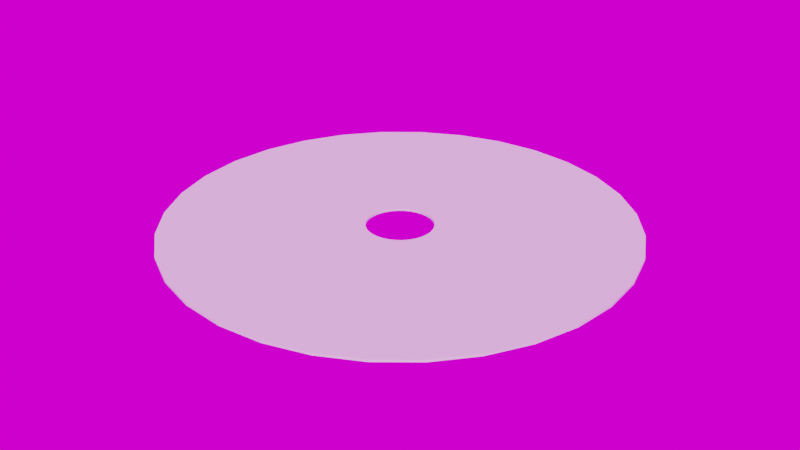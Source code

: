# Source: WaterfallRipples.blend  (saved by Blender 4.1.23; exported with 4.5.12 LTS)
import bpy
from mathutils import Matrix  # noqa: F401  (used for matrix-valued properties, if any)

bpy.ops.wm.read_factory_settings(use_empty=True)
scene = bpy.context.scene
scene.name = 'Scene'

# ---- collections
col_collection = bpy.data.collections.new('Collection'); scene.collection.children.link(col_collection)
col_collection_2 = bpy.data.collections.new('Collection 2'); scene.collection.children.link(col_collection_2)

# ---- images (referenced by path relative to the original .blend; pixels are not part of the script)
import os
ASSET_DIR = os.environ.get("B2B_ASSET_DIR", "")  # directory of the original .blend (textures are referenced by path, not embedded)
HERE = os.path.dirname(os.path.abspath(__file__))  # packed textures are extracted next to this script under _unpacked/

def load_image(name, relpath, width, height, colorspace="sRGB"):
    """Load a texture the original file referenced (path relative to the .blend, or extracted next to this script)."""
    p = next((c for c in (os.path.join(HERE, relpath), os.path.join(ASSET_DIR, relpath)) if relpath and os.path.exists(c)), "")
    if p:
        img = bpy.data.images.load(p, check_existing=True)
        img.name = name
    else:  # same state as the original file: an image datablock whose file is absent (Cycles renders it pink)
        img = bpy.data.images.new(name, width, height)
        img.source = "FILE"
        img.filepath = "//" + (relpath or name)
    img.colorspace_settings.name = colorspace
    return img
img_studio_small_08_4k_hdr = load_image('studio_small_08_4k.hdr', 'studio_small_08_4k.hdr', 1024, 1024, 'Linear Rec.709')

# ---- world
world_world = bpy.data.worlds.new('World'); scene.world = world_world
world_world.use_nodes = True; world_world.node_tree.nodes.clear()
_N = world_world.node_tree.nodes; _L = world_world.node_tree.links
n0 = _N.new('ShaderNodeOutputWorld'); n0.name = 'World Output'; n0.location = (300, 300)
n1 = _N.new('ShaderNodeBackground'); n1.name = 'Background'; n1.location = (10, 300)
n2 = _N.new('ShaderNodeTexEnvironment'); n2.name = 'Environment Texture'; n2.location = (-270, 260)
n2.image = img_studio_small_08_4k_hdr
n3 = _N.new('ShaderNodeMapping'); n3.name = 'Mapping'; n3.location = (-450, 260)
n4 = _N.new('ShaderNodeTexCoord'); n4.name = 'Texture Coordinate'; n4.location = (-630, 260)
_L.new(n1.outputs[0], n0.inputs[0])
_L.new(n2.outputs[0], n1.inputs[0])
_L.new(n3.outputs[0], n2.inputs[0])
_L.new(n4.outputs[0], n3.inputs[0])
n0.is_active_output = True
world_world.color = (0.05088, 0.05088, 0.05088)
world_world.use_sun_shadow = False
world_world.sun_shadow_jitter_overblur = 0.0

# ---- meshes
me_circle_001 = bpy.data.meshes.new('Circle.001')
me_circle_001.from_pydata([(0.0, 1.0, 0.0), (-0.1951, 0.9808, 0.0), (-0.3827, 0.9239, 0.0), (-0.5556, 0.8315, 0.0), (-0.7071, 0.7071, 0.0), (-0.8315, 0.5556, 0.0), (-0.9239, 0.3827, 0.0), (-0.9808, 0.1951, 0.0), (-1.0, 0.0, 0.0), (-0.9808, -0.1951, 0.0), (-0.9239, -0.3827, 0.0), (-0.8315, -0.5556, 0.0), (-0.7071, -0.7071, 0.0), (-0.5556, -0.8315, 0.0), (-0.3827, -0.9239, 0.0), (-0.1951, -0.9808, 0.0), (0.0, -1.0, 0.0), (0.1951, -0.9808, 0.0), (0.3827, -0.9239, 0.0), (0.5556, -0.8315, 0.0), (0.7071, -0.7071, 0.0), (0.8315, -0.5556, 0.0), (0.9239, -0.3827, 0.0), (0.9808, -0.1951, 0.0), (1.0, 0.0, 0.0), (0.9808, 0.1951, 0.0), (0.9239, 0.3827, 0.0), (0.8315, 0.5556, 0.0), (0.7071, 0.7071, 0.0), (0.5556, 0.8315, 0.0), (0.3827, 0.9239, 0.0), (0.1951, 0.9808, 0.0), (0.0, 0.143, -2.235e-08), (-0.0279, 0.1403, -2.235e-08), (-0.05473, 0.1321, -2.235e-08), (-0.07945, 0.1189, -2.235e-08), (-0.1011, 0.1011, -2.235e-08), (-0.1189, 0.07945, -2.235e-08), (-0.1321, 0.05473, -2.235e-08), (-0.1403, 0.0279, -2.235e-08), (-0.143, 0.0, -2.235e-08), (-0.1403, -0.0279, -2.235e-08), (-0.1321, -0.05473, -2.235e-08), (-0.1189, -0.07945, -2.235e-08), (-0.1011, -0.1011, -2.235e-08), (-0.07945, -0.1189, -2.235e-08), (-0.05473, -0.1321, -2.235e-08), (-0.0279, -0.1403, -2.235e-08), (0.0, -0.143, -2.235e-08), (0.0279, -0.1403, -2.235e-08), (0.05473, -0.1321, -2.235e-08), (0.07945, -0.1189, -2.235e-08), (0.1011, -0.1011, -2.235e-08), (0.1189, -0.07945, -2.235e-08), (0.1321, -0.05473, -2.235e-08), (0.1403, -0.0279, -2.235e-08), (0.143, 0.0, -2.235e-08), (0.1403, 0.0279, -2.235e-08), (0.1321, 0.05473, -2.235e-08), (0.1189, 0.07945, -2.235e-08), (0.1011, 0.1011, -2.235e-08), (0.07945, 0.1189, -2.235e-08), (0.05473, 0.1321, -2.235e-08), (0.0279, 0.1403, -2.235e-08), (0.7724, 0.3199, -4.278e-09), (0.6951, 0.4645, -4.278e-09), (-0.4645, -0.6951, -4.278e-09), (-0.3199, -0.7724, -4.278e-09), (0.0, 0.836, -4.278e-09), (-0.1631, 0.8199, -4.278e-09), (0.5911, 0.5911, -4.278e-09), (-0.1631, -0.8199, -4.278e-09), (-0.3199, 0.7724, -4.278e-09), (0.4645, 0.6951, -4.278e-09), (0.0, -0.836, -4.278e-09), (-0.4645, 0.6951, -4.278e-09), (0.3199, 0.7724, -4.278e-09), (0.1631, -0.8199, -4.278e-09), (-0.5911, 0.5911, -4.278e-09), (0.1631, 0.8199, -4.278e-09), (0.3199, -0.7724, -4.278e-09), (-0.6951, 0.4645, -4.278e-09), (0.4645, -0.6951, -4.278e-09), (-0.7724, 0.3199, -4.278e-09), (0.5911, -0.5911, -4.278e-09), (-0.8199, 0.1631, -4.278e-09), (0.6951, -0.4645, -4.278e-09), (-0.836, 0.0, -4.278e-09), (0.7724, -0.3199, -4.278e-09), (-0.8199, -0.1631, -4.278e-09), (0.8199, -0.1631, -4.278e-09), (-0.7724, -0.3199, -4.278e-09), (0.836, 0.0, -4.278e-09), (-0.6951, -0.4645, -4.278e-09), (0.8199, 0.1631, -4.278e-09), (-0.5911, -0.5911, -4.278e-09), (0.2269, 0.09398, -1.968e-08), (-0.1364, -0.2042, -1.968e-08), (0.0, 0.2456, -1.968e-08), (0.2042, 0.1364, -1.968e-08), (-0.09398, -0.2269, -1.968e-08), (-0.04791, 0.2409, -1.968e-08), (0.1736, 0.1736, -1.968e-08), (-0.04791, -0.2409, -1.968e-08), (-0.09398, 0.2269, -1.968e-08), (0.1364, 0.2042, -1.968e-08), (0.0, -0.2456, -1.968e-08), (-0.1364, 0.2042, -1.968e-08), (0.09398, 0.2269, -1.968e-08), (0.04791, -0.2409, -1.968e-08), (-0.1736, 0.1736, -1.968e-08), (0.04791, 0.2409, -1.968e-08), (0.09398, -0.2269, -1.968e-08), (-0.2042, 0.1364, -1.968e-08), (0.1364, -0.2042, -1.968e-08), (-0.2269, 0.09398, -1.968e-08), (0.1736, -0.1736, -1.968e-08), (-0.2409, 0.04791, -1.968e-08), (0.2042, -0.1364, -1.968e-08), (-0.2456, 0.0, -1.968e-08), (0.2269, -0.09398, -1.968e-08), (-0.2409, -0.04791, -1.968e-08), (0.2409, -0.04791, -1.968e-08), (-0.2269, -0.09398, -1.968e-08), (0.2456, 0.0, -1.968e-08), (-0.2042, -0.1364, -1.968e-08), (0.2409, 0.04791, -1.968e-08), (-0.1736, -0.1736, -1.968e-08), (0.4496, 0.3004, -1.198e-08), (-0.2069, -0.4996, -1.198e-08), (-0.1055, 0.5304, -1.198e-08), (0.3824, 0.3824, -1.198e-08), (-0.1055, -0.5304, -1.198e-08), (-0.2069, 0.4996, -1.198e-08), (0.3004, 0.4496, -1.198e-08), (0.0, -0.5408, -1.198e-08), (-0.3004, 0.4496, -1.198e-08), (0.2069, 0.4996, -1.198e-08), (0.1055, -0.5304, -1.198e-08), (-0.3824, 0.3824, -1.198e-08), (0.1055, 0.5304, -1.198e-08), (0.2069, -0.4996, -1.198e-08), (-0.4496, 0.3004, -1.198e-08), (0.3004, -0.4496, -1.198e-08), (-0.4996, 0.2069, -1.198e-08), (0.3824, -0.3824, -1.198e-08), (-0.5304, 0.1055, -1.198e-08), (0.4496, -0.3004, -1.198e-08), (-0.5408, 0.0, -1.198e-08), (0.4996, -0.2069, -1.198e-08), (-0.5304, -0.1055, -1.198e-08), (0.5304, -0.1055, -1.198e-08), (-0.4996, -0.2069, -1.198e-08), (0.5408, 0.0, -1.198e-08), (-0.4496, -0.3004, -1.198e-08), (0.5304, 0.1055, -1.198e-08), (-0.3824, -0.3824, -1.198e-08), (0.4996, 0.2069, -1.198e-08), (-0.3004, -0.4496, -1.198e-08), (0.0, 0.5408, -1.198e-08), (0.5724, 0.3824, -8.127e-09), (-0.2634, -0.636, -8.127e-09), (-0.1343, 0.6752, -8.127e-09), (0.4868, 0.4868, -8.127e-09), (-0.1343, -0.6752, -8.127e-09), (-0.2634, 0.636, -8.127e-09), (0.3824, 0.5724, -8.127e-09), (0.0, -0.6884, -8.127e-09), (-0.3824, 0.5724, -8.127e-09), (0.2634, 0.636, -8.127e-09), (0.1343, -0.6752, -8.127e-09), (-0.4868, 0.4868, -8.127e-09), (0.1343, 0.6752, -8.127e-09), (0.2634, -0.636, -8.127e-09), (-0.5724, 0.3824, -8.127e-09), (0.3824, -0.5724, -8.127e-09), (-0.636, 0.2634, -8.127e-09), (0.4868, -0.4868, -8.127e-09), (-0.6752, 0.1343, -8.127e-09), (0.5724, -0.3824, -8.127e-09), (-0.6884, 0.0, -8.127e-09), (0.636, -0.2634, -8.127e-09), (-0.6752, -0.1343, -8.127e-09), (0.6752, -0.1343, -8.127e-09), (-0.636, -0.2634, -8.127e-09), (0.6884, 0.0, -8.127e-09), (-0.5724, -0.3824, -8.127e-09), (0.6752, 0.1343, -8.127e-09), (-0.4868, -0.4868, -8.127e-09), (0.636, 0.2634, -8.127e-09), (-0.3824, -0.5724, -8.127e-09), (0.0, 0.6884, -8.127e-09), (0.1538, 0.06369, -2.174e-08), (-0.09246, -0.1384, -2.174e-08), (0.0, 0.1664, -2.174e-08), (0.1384, 0.09246, -2.174e-08), (-0.06369, -0.1538, -2.174e-08), (-0.03247, 0.1632, -2.174e-08), (0.1177, 0.1177, -2.174e-08), (-0.03247, -0.1632, -2.174e-08), (-0.06369, 0.1538, -2.174e-08), (0.09246, 0.1384, -2.174e-08), (0.0, -0.1664, -2.174e-08), (-0.09246, 0.1384, -2.174e-08), (0.06369, 0.1538, -2.174e-08), (0.03247, -0.1632, -2.174e-08), (-0.1177, 0.1177, -2.174e-08), (0.03247, 0.1632, -2.174e-08), (0.06369, -0.1538, -2.174e-08), (-0.1384, 0.09246, -2.174e-08), (0.09246, -0.1384, -2.174e-08), (-0.1538, 0.06369, -2.174e-08), (0.1177, -0.1177, -2.174e-08), (-0.1632, 0.03247, -2.174e-08), (0.1384, -0.09246, -2.174e-08), (-0.1664, 0.0, -2.174e-08), (0.1538, -0.06369, -2.174e-08), (-0.1632, -0.03247, -2.174e-08), (0.1632, -0.03247, -2.174e-08), (-0.1538, -0.06369, -2.174e-08), (0.1664, 0.0, -2.174e-08), (-0.1384, -0.09246, -2.174e-08), (0.1632, 0.03247, -2.174e-08), (-0.1177, -0.1177, -2.174e-08)], [], [(195, 192, 58, 59), (196, 193, 45, 46), (197, 194, 32, 33), (198, 195, 59, 60), (199, 196, 46, 47), (200, 197, 33, 34), (201, 198, 60, 61), (202, 199, 47, 48), (203, 200, 34, 35), (204, 201, 61, 62), (205, 202, 48, 49), (206, 203, 35, 36), (207, 204, 62, 63), (208, 205, 49, 50), (209, 206, 36, 37), (194, 207, 63, 32), (210, 208, 50, 51), (211, 209, 37, 38), (212, 210, 51, 52), (213, 211, 38, 39), (214, 212, 52, 53), (215, 213, 39, 40), (216, 214, 53, 54), (217, 215, 40, 41), (218, 216, 54, 55), (219, 217, 41, 42), (220, 218, 55, 56), (221, 219, 42, 43), (222, 220, 56, 57), (223, 221, 43, 44), (192, 222, 57, 58), (193, 223, 44, 45), (13, 12, 95, 66), (26, 25, 94, 64), (12, 11, 93, 95), (25, 24, 92, 94), (11, 10, 91, 93), (24, 23, 90, 92), (10, 9, 89, 91), (23, 22, 88, 90), (9, 8, 87, 89), (22, 21, 86, 88), (8, 7, 85, 87), (21, 20, 84, 86), (7, 6, 83, 85), (20, 19, 82, 84), (6, 5, 81, 83), (19, 18, 80, 82), (0, 31, 79, 68), (5, 4, 78, 81), (18, 17, 77, 80), (31, 30, 76, 79), (4, 3, 75, 78), (17, 16, 74, 77), (30, 29, 73, 76), (3, 2, 72, 75), (16, 15, 71, 74), (29, 28, 70, 73), (2, 1, 69, 72), (15, 14, 67, 71), (28, 27, 65, 70), (1, 0, 68, 69), (14, 13, 66, 67), (27, 26, 64, 65), (158, 156, 127, 97), (157, 155, 126, 96), (156, 154, 125, 127), (155, 153, 124, 126), (154, 152, 123, 125), (153, 151, 122, 124), (152, 150, 121, 123), (151, 149, 120, 122), (150, 148, 119, 121), (149, 147, 118, 120), (148, 146, 117, 119), (147, 145, 116, 118), (146, 144, 115, 117), (145, 143, 114, 116), (144, 142, 113, 115), (143, 141, 112, 114), (159, 140, 111, 98), (142, 139, 110, 113), (141, 138, 109, 112), (140, 137, 108, 111), (139, 136, 107, 110), (138, 135, 106, 109), (137, 134, 105, 108), (136, 133, 104, 107), (135, 132, 103, 106), (134, 131, 102, 105), (133, 130, 101, 104), (132, 129, 100, 103), (131, 128, 99, 102), (130, 159, 98, 101), (129, 158, 97, 100), (128, 157, 96, 99), (160, 189, 157, 128), (161, 190, 158, 129), (162, 191, 159, 130), (163, 160, 128, 131), (164, 161, 129, 132), (165, 162, 130, 133), (166, 163, 131, 134), (167, 164, 132, 135), (168, 165, 133, 136), (169, 166, 134, 137), (170, 167, 135, 138), (171, 168, 136, 139), (172, 169, 137, 140), (173, 170, 138, 141), (174, 171, 139, 142), (191, 172, 140, 159), (175, 173, 141, 143), (176, 174, 142, 144), (177, 175, 143, 145), (178, 176, 144, 146), (179, 177, 145, 147), (180, 178, 146, 148), (181, 179, 147, 149), (182, 180, 148, 150), (183, 181, 149, 151), (184, 182, 150, 152), (185, 183, 151, 153), (186, 184, 152, 154), (187, 185, 153, 155), (188, 186, 154, 156), (189, 187, 155, 157), (190, 188, 156, 158), (66, 95, 188, 190), (64, 94, 187, 189), (95, 93, 186, 188), (94, 92, 185, 187), (93, 91, 184, 186), (92, 90, 183, 185), (91, 89, 182, 184), (90, 88, 181, 183), (89, 87, 180, 182), (88, 86, 179, 181), (87, 85, 178, 180), (86, 84, 177, 179), (85, 83, 176, 178), (84, 82, 175, 177), (83, 81, 174, 176), (82, 80, 173, 175), (68, 79, 172, 191), (81, 78, 171, 174), (80, 77, 170, 173), (79, 76, 169, 172), (78, 75, 168, 171), (77, 74, 167, 170), (76, 73, 166, 169), (75, 72, 165, 168), (74, 71, 164, 167), (73, 70, 163, 166), (72, 69, 162, 165), (71, 67, 161, 164), (70, 65, 160, 163), (69, 68, 191, 162), (67, 66, 190, 161), (65, 64, 189, 160), (97, 127, 223, 193), (96, 126, 222, 192), (127, 125, 221, 223), (126, 124, 220, 222), (125, 123, 219, 221), (124, 122, 218, 220), (123, 121, 217, 219), (122, 120, 216, 218), (121, 119, 215, 217), (120, 118, 214, 216), (119, 117, 213, 215), (118, 116, 212, 214), (117, 115, 211, 213), (116, 114, 210, 212), (115, 113, 209, 211), (114, 112, 208, 210), (98, 111, 207, 194), (113, 110, 206, 209), (112, 109, 205, 208), (111, 108, 204, 207), (110, 107, 203, 206), (109, 106, 202, 205), (108, 105, 201, 204), (107, 104, 200, 203), (106, 103, 199, 202), (105, 102, 198, 201), (104, 101, 197, 200), (103, 100, 196, 199), (102, 99, 195, 198), (101, 98, 194, 197), (100, 97, 193, 196), (99, 96, 192, 195)])
_uv = me_circle_001.uv_layers.new(name='UVMap')
_uv.uv.foreach_set('vector', [0.6887, 0.9722, 0.6574, 0.9722, 0.6574, 0.9995, 0.6887, 0.9995, 0.2817, 0.9722, 0.2504, 0.9722, 0.2504, 0.9995, 0.2817, 0.9995, 0.8765, 0.9722, 0.8452, 0.9722, 0.8452, 0.9995, 0.8765, 0.9995, 0.72, 0.9722, 0.6887, 0.9722, 0.6887, 0.9995, 0.72, 0.9995, 0.313, 0.9722, 0.2817, 0.9722, 0.2817, 0.9995, 0.313, 0.9995, 0.9078, 0.9722, 0.8765, 0.9722, 0.8765, 0.9995, 0.9078, 0.9995, 0.7513, 0.9722, 0.72, 0.9722, 0.72, 0.9995, 0.7513, 0.9995, 0.3443, 0.9722, 0.313, 0.9722, 0.313, 0.9995, 0.3443, 0.9995, 0.9392, 0.9722, 0.9078, 0.9722, 0.9078, 0.9995, 0.9392, 0.9995, 0.7826, 0.9722, 0.7513, 0.9722, 0.7513, 0.9995, 0.7826, 0.9995, 0.3756, 0.9722, 0.3443, 0.9722, 0.3443, 0.9995, 0.3756, 0.9995, 0.9705, 0.9722, 0.9392, 0.9722, 0.9392, 0.9995, 0.9705, 0.9995, 0.8139, 0.9722, 0.7826, 0.9722, 0.7826, 0.9995, 0.8139, 0.9995, 0.4069, 0.9722, 0.3756, 0.9722, 0.3756, 0.9995, 0.4069, 0.9995, 1.002, 0.9722, 0.9705, 0.9722, 0.9705, 0.9995, 1.002, 0.9995, 0.8452, 0.9722, 0.8139, 0.9722, 0.8139, 0.9995, 0.8452, 0.9995, 0.4382, 0.9722, 0.4069, 0.9722, 0.4069, 0.9995, 0.4382, 0.9995, 0.03121, 0.9722, -9.423e-05, 0.9722, -9.423e-05, 0.9995, 0.03121, 0.9995, 0.4695, 0.9722, 0.4382, 0.9722, 0.4382, 0.9995, 0.4695, 0.9995, 0.06252, 0.9722, 0.03121, 0.9722, 0.03121, 0.9995, 0.06252, 0.9995, 0.5008, 0.9722, 0.4695, 0.9722, 0.4695, 0.9995, 0.5008, 0.9995, 0.09383, 0.9722, 0.06252, 0.9722, 0.06252, 0.9995, 0.09383, 0.9995, 0.5321, 0.9722, 0.5008, 0.9722, 0.5008, 0.9995, 0.5321, 0.9995, 0.1251, 0.9722, 0.09383, 0.9722, 0.09383, 0.9995, 0.1251, 0.9995, 0.5635, 0.9722, 0.5321, 0.9722, 0.5321, 0.9995, 0.5635, 0.9995, 0.1564, 0.9722, 0.1251, 0.9722, 0.1251, 0.9995, 0.1564, 0.9995, 0.5948, 0.9722, 0.5635, 0.9722, 0.5635, 0.9995, 0.5948, 0.9995, 0.1878, 0.9722, 0.1564, 0.9722, 0.1564, 0.9995, 0.1878, 0.9995, 0.6261, 0.9722, 0.5948, 0.9722, 0.5948, 0.9995, 0.6261, 0.9995, 0.2191, 0.9722, 0.1878, 0.9722, 0.1878, 0.9995, 0.2191, 0.9995, 0.6574, 0.9722, 0.6261, 0.9722, 0.6261, 0.9995, 0.6574, 0.9995, 0.2504, 0.9722, 0.2191, 0.9722, 0.2191, 0.9995, 0.2504, 0.9995, 0.2504, 0.001084, 0.2191, 0.001084, 0.2191, 0.1922, 0.2504, 0.1922, 0.6574, 0.001084, 0.6261, 0.001084, 0.6261, 0.1922, 0.6574, 0.1922, 0.2191, 0.001084, 0.1878, 0.001084, 0.1878, 0.1922, 0.2191, 0.1922, 0.6261, 0.001084, 0.5948, 0.001084, 0.5948, 0.1922, 0.6261, 0.1922, 0.1878, 0.001084, 0.1564, 0.001084, 0.1564, 0.1922, 0.1878, 0.1922, 0.5948, 0.001084, 0.5635, 0.001084, 0.5635, 0.1922, 0.5948, 0.1922, 0.1564, 0.001084, 0.1251, 0.001084, 0.1251, 0.1922, 0.1564, 0.1922, 0.5635, 0.001084, 0.5321, 0.001084, 0.5321, 0.1922, 0.5635, 0.1922, 0.1251, 0.001084, 0.09383, 0.001084, 0.09383, 0.1922, 0.1251, 0.1922, 0.5321, 0.001084, 0.5008, 0.001084, 0.5008, 0.1922, 0.5321, 0.1922, 0.09383, 0.001084, 0.06252, 0.001084, 0.06252, 0.1922, 0.09383, 0.1922, 0.5008, 0.001084, 0.4695, 0.001084, 0.4695, 0.1922, 0.5008, 0.1922, 0.06252, 0.001084, 0.03121, 0.001084, 0.03121, 0.1922, 0.06252, 0.1922, 0.4695, 0.001084, 0.4382, 0.001084, 0.4382, 0.1922, 0.4695, 0.1922, 0.03121, 0.001084, -9.423e-05, 0.001084, -9.423e-05, 0.1922, 0.03121, 0.1922, 0.4382, 0.001084, 0.4069, 0.001084, 0.4069, 0.1922, 0.4382, 0.1922, 0.8452, 0.001084, 0.8139, 0.001084, 0.8139, 0.1922, 0.8452, 0.1922, 1.002, 0.001084, 0.9705, 0.001084, 0.9705, 0.1922, 1.002, 0.1922, 0.4069, 0.001084, 0.3756, 0.001084, 0.3756, 0.1922, 0.4069, 0.1922, 0.8139, 0.001084, 0.7826, 0.001084, 0.7826, 0.1922, 0.8139, 0.1922, 0.9705, 0.001084, 0.9392, 0.001084, 0.9392, 0.1922, 0.9705, 0.1922, 0.3756, 0.001084, 0.3443, 0.001084, 0.3443, 0.1922, 0.3756, 0.1922, 0.7826, 0.001084, 0.7513, 0.001084, 0.7513, 0.1922, 0.7826, 0.1922, 0.9392, 0.001084, 0.9078, 0.001084, 0.9078, 0.1922, 0.9392, 0.1922, 0.3443, 0.001084, 0.313, 0.001084, 0.313, 0.1922, 0.3443, 0.1922, 0.7513, 0.001084, 0.72, 0.001084, 0.72, 0.1922, 0.7513, 0.1922, 0.9078, 0.001084, 0.8765, 0.001084, 0.8765, 0.1922, 0.9078, 0.1922, 0.313, 0.001084, 0.2817, 0.001084, 0.2817, 0.1922, 0.313, 0.1922, 0.72, 0.001084, 0.6887, 0.001084, 0.6887, 0.1922, 0.72, 0.1922, 0.8765, 0.001084, 0.8452, 0.001084, 0.8452, 0.1922, 0.8765, 0.1922, 0.2817, 0.001084, 0.2504, 0.001084, 0.2504, 0.1922, 0.2817, 0.1922, 0.6887, 0.001084, 0.6574, 0.001084, 0.6574, 0.1922, 0.6887, 0.1922, 0.2504, 0.5361, 0.2191, 0.5361, 0.2191, 0.88, 0.2504, 0.88, 0.6574, 0.5361, 0.6261, 0.5361, 0.6261, 0.88, 0.6574, 0.88, 0.2191, 0.5361, 0.1878, 0.5361, 0.1878, 0.88, 0.2191, 0.88, 0.6261, 0.5361, 0.5948, 0.5361, 0.5948, 0.88, 0.6261, 0.88, 0.1878, 0.5361, 0.1564, 0.5361, 0.1564, 0.88, 0.1878, 0.88, 0.5948, 0.5361, 0.5635, 0.5361, 0.5635, 0.88, 0.5948, 0.88, 0.1564, 0.5361, 0.1251, 0.5361, 0.1251, 0.88, 0.1564, 0.88, 0.5635, 0.5361, 0.5321, 0.5361, 0.5321, 0.88, 0.5635, 0.88, 0.1251, 0.5361, 0.09383, 0.5361, 0.09383, 0.88, 0.1251, 0.88, 0.5321, 0.5361, 0.5008, 0.5361, 0.5008, 0.88, 0.5321, 0.88, 0.09383, 0.5361, 0.06252, 0.5361, 0.06252, 0.88, 0.09383, 0.88, 0.5008, 0.5361, 0.4695, 0.5361, 0.4695, 0.88, 0.5008, 0.88, 0.06252, 0.5361, 0.03121, 0.5361, 0.03121, 0.88, 0.06252, 0.88, 0.4695, 0.5361, 0.4382, 0.5361, 0.4382, 0.88, 0.4695, 0.88, 0.03121, 0.5361, -9.423e-05, 0.5361, -9.423e-05, 0.88, 0.03121, 0.88, 0.4382, 0.5361, 0.4069, 0.5361, 0.4069, 0.88, 0.4382, 0.88, 0.8452, 0.5361, 0.8139, 0.5361, 0.8139, 0.88, 0.8452, 0.88, 1.002, 0.5361, 0.9705, 0.5361, 0.9705, 0.88, 1.002, 0.88, 0.4069, 0.5361, 0.3756, 0.5361, 0.3756, 0.88, 0.4069, 0.88, 0.8139, 0.5361, 0.7826, 0.5361, 0.7826, 0.88, 0.8139, 0.88, 0.9705, 0.5361, 0.9392, 0.5361, 0.9392, 0.88, 0.9705, 0.88, 0.3756, 0.5361, 0.3443, 0.5361, 0.3443, 0.88, 0.3756, 0.88, 0.7826, 0.5361, 0.7513, 0.5361, 0.7513, 0.88, 0.7826, 0.88, 0.9392, 0.5361, 0.9078, 0.5361, 0.9078, 0.88, 0.9392, 0.88, 0.3443, 0.5361, 0.313, 0.5361, 0.313, 0.88, 0.3443, 0.88, 0.7513, 0.5361, 0.72, 0.5361, 0.72, 0.88, 0.7513, 0.88, 0.9078, 0.5361, 0.8765, 0.5361, 0.8765, 0.88, 0.9078, 0.88, 0.313, 0.5361, 0.2817, 0.5361, 0.2817, 0.88, 0.313, 0.88, 0.72, 0.5361, 0.6887, 0.5361, 0.6887, 0.88, 0.72, 0.88, 0.8765, 0.5361, 0.8452, 0.5361, 0.8452, 0.88, 0.8765, 0.88, 0.2817, 0.5361, 0.2504, 0.5361, 0.2504, 0.88, 0.2817, 0.88, 0.6887, 0.5361, 0.6574, 0.5361, 0.6574, 0.88, 0.6887, 0.88, 0.6887, 0.3641, 0.6574, 0.3641, 0.6574, 0.5361, 0.6887, 0.5361, 0.2817, 0.3641, 0.2504, 0.3641, 0.2504, 0.5361, 0.2817, 0.5361, 0.8765, 0.3641, 0.8452, 0.3641, 0.8452, 0.5361, 0.8765, 0.5361, 0.72, 0.3641, 0.6887, 0.3641, 0.6887, 0.5361, 0.72, 0.5361, 0.313, 0.3641, 0.2817, 0.3641, 0.2817, 0.5361, 0.313, 0.5361, 0.9078, 0.3641, 0.8765, 0.3641, 0.8765, 0.5361, 0.9078, 0.5361, 0.7513, 0.3641, 0.72, 0.3641, 0.72, 0.5361, 0.7513, 0.5361, 0.3443, 0.3641, 0.313, 0.3641, 0.313, 0.5361, 0.3443, 0.5361, 0.9392, 0.3641, 0.9078, 0.3641, 0.9078, 0.5361, 0.9392, 0.5361, 0.7826, 0.3641, 0.7513, 0.3641, 0.7513, 0.5361, 0.7826, 0.5361, 0.3756, 0.3641, 0.3443, 0.3641, 0.3443, 0.5361, 0.3756, 0.5361, 0.9705, 0.3641, 0.9392, 0.3641, 0.9392, 0.5361, 0.9705, 0.5361, 0.8139, 0.3641, 0.7826, 0.3641, 0.7826, 0.5361, 0.8139, 0.5361, 0.4069, 0.3641, 0.3756, 0.3641, 0.3756, 0.5361, 0.4069, 0.5361, 1.002, 0.3641, 0.9705, 0.3641, 0.9705, 0.5361, 1.002, 0.5361, 0.8452, 0.3641, 0.8139, 0.3641, 0.8139, 0.5361, 0.8452, 0.5361, 0.4382, 0.3641, 0.4069, 0.3641, 0.4069, 0.5361, 0.4382, 0.5361, 0.03121, 0.3641, -9.423e-05, 0.3641, -9.423e-05, 0.5361, 0.03121, 0.5361, 0.4695, 0.3641, 0.4382, 0.3641, 0.4382, 0.5361, 0.4695, 0.5361, 0.06252, 0.3641, 0.03121, 0.3641, 0.03121, 0.5361, 0.06252, 0.5361, 0.5008, 0.3641, 0.4695, 0.3641, 0.4695, 0.5361, 0.5008, 0.5361, 0.09383, 0.3641, 0.06252, 0.3641, 0.06252, 0.5361, 0.09383, 0.5361, 0.5321, 0.3641, 0.5008, 0.3641, 0.5008, 0.5361, 0.5321, 0.5361, 0.1251, 0.3641, 0.09383, 0.3641, 0.09383, 0.5361, 0.1251, 0.5361, 0.5635, 0.3641, 0.5321, 0.3641, 0.5321, 0.5361, 0.5635, 0.5361, 0.1564, 0.3641, 0.1251, 0.3641, 0.1251, 0.5361, 0.1564, 0.5361, 0.5948, 0.3641, 0.5635, 0.3641, 0.5635, 0.5361, 0.5948, 0.5361, 0.1878, 0.3641, 0.1564, 0.3641, 0.1564, 0.5361, 0.1878, 0.5361, 0.6261, 0.3641, 0.5948, 0.3641, 0.5948, 0.5361, 0.6261, 0.5361, 0.2191, 0.3641, 0.1878, 0.3641, 0.1878, 0.5361, 0.2191, 0.5361, 0.6574, 0.3641, 0.6261, 0.3641, 0.6261, 0.5361, 0.6574, 0.5361, 0.2504, 0.3641, 0.2191, 0.3641, 0.2191, 0.5361, 0.2504, 0.5361, 0.2504, 0.1922, 0.2191, 0.1922, 0.2191, 0.3641, 0.2504, 0.3641, 0.6574, 0.1922, 0.6261, 0.1922, 0.6261, 0.3641, 0.6574, 0.3641, 0.2191, 0.1922, 0.1878, 0.1922, 0.1878, 0.3641, 0.2191, 0.3641, 0.6261, 0.1922, 0.5948, 0.1922, 0.5948, 0.3641, 0.6261, 0.3641, 0.1878, 0.1922, 0.1564, 0.1922, 0.1564, 0.3641, 0.1878, 0.3641, 0.5948, 0.1922, 0.5635, 0.1922, 0.5635, 0.3641, 0.5948, 0.3641, 0.1564, 0.1922, 0.1251, 0.1922, 0.1251, 0.3641, 0.1564, 0.3641, 0.5635, 0.1922, 0.5321, 0.1922, 0.5321, 0.3641, 0.5635, 0.3641, 0.1251, 0.1922, 0.09383, 0.1922, 0.09383, 0.3641, 0.1251, 0.3641, 0.5321, 0.1922, 0.5008, 0.1922, 0.5008, 0.3641, 0.5321, 0.3641, 0.09383, 0.1922, 0.06252, 0.1922, 0.06252, 0.3641, 0.09383, 0.3641, 0.5008, 0.1922, 0.4695, 0.1922, 0.4695, 0.3641, 0.5008, 0.3641, 0.06252, 0.1922, 0.03121, 0.1922, 0.03121, 0.3641, 0.06252, 0.3641, 0.4695, 0.1922, 0.4382, 0.1922, 0.4382, 0.3641, 0.4695, 0.3641, 0.03121, 0.1922, -9.423e-05, 0.1922, -9.423e-05, 0.3641, 0.03121, 0.3641, 0.4382, 0.1922, 0.4069, 0.1922, 0.4069, 0.3641, 0.4382, 0.3641, 0.8452, 0.1922, 0.8139, 0.1922, 0.8139, 0.3641, 0.8452, 0.3641, 1.002, 0.1922, 0.9705, 0.1922, 0.9705, 0.3641, 1.002, 0.3641, 0.4069, 0.1922, 0.3756, 0.1922, 0.3756, 0.3641, 0.4069, 0.3641, 0.8139, 0.1922, 0.7826, 0.1922, 0.7826, 0.3641, 0.8139, 0.3641, 0.9705, 0.1922, 0.9392, 0.1922, 0.9392, 0.3641, 0.9705, 0.3641, 0.3756, 0.1922, 0.3443, 0.1922, 0.3443, 0.3641, 0.3756, 0.3641, 0.7826, 0.1922, 0.7513, 0.1922, 0.7513, 0.3641, 0.7826, 0.3641, 0.9392, 0.1922, 0.9078, 0.1922, 0.9078, 0.3641, 0.9392, 0.3641, 0.3443, 0.1922, 0.313, 0.1922, 0.313, 0.3641, 0.3443, 0.3641, 0.7513, 0.1922, 0.72, 0.1922, 0.72, 0.3641, 0.7513, 0.3641, 0.9078, 0.1922, 0.8765, 0.1922, 0.8765, 0.3641, 0.9078, 0.3641, 0.313, 0.1922, 0.2817, 0.1922, 0.2817, 0.3641, 0.313, 0.3641, 0.72, 0.1922, 0.6887, 0.1922, 0.6887, 0.3641, 0.72, 0.3641, 0.8765, 0.1922, 0.8452, 0.1922, 0.8452, 0.3641, 0.8765, 0.3641, 0.2817, 0.1922, 0.2504, 0.1922, 0.2504, 0.3641, 0.2817, 0.3641, 0.6887, 0.1922, 0.6574, 0.1922, 0.6574, 0.3641, 0.6887, 0.3641, 0.2504, 0.88, 0.2191, 0.88, 0.2191, 0.9722, 0.2504, 0.9722, 0.6574, 0.88, 0.6261, 0.88, 0.6261, 0.9722, 0.6574, 0.9722, 0.2191, 0.88, 0.1878, 0.88, 0.1878, 0.9722, 0.2191, 0.9722, 0.6261, 0.88, 0.5948, 0.88, 0.5948, 0.9722, 0.6261, 0.9722, 0.1878, 0.88, 0.1564, 0.88, 0.1564, 0.9722, 0.1878, 0.9722, 0.5948, 0.88, 0.5635, 0.88, 0.5635, 0.9722, 0.5948, 0.9722, 0.1564, 0.88, 0.1251, 0.88, 0.1251, 0.9722, 0.1564, 0.9722, 0.5635, 0.88, 0.5321, 0.88, 0.5321, 0.9722, 0.5635, 0.9722, 0.1251, 0.88, 0.09383, 0.88, 0.09383, 0.9722, 0.1251, 0.9722, 0.5321, 0.88, 0.5008, 0.88, 0.5008, 0.9722, 0.5321, 0.9722, 0.09383, 0.88, 0.06252, 0.88, 0.06252, 0.9722, 0.09383, 0.9722, 0.5008, 0.88, 0.4695, 0.88, 0.4695, 0.9722, 0.5008, 0.9722, 0.06252, 0.88, 0.03121, 0.88, 0.03121, 0.9722, 0.06252, 0.9722, 0.4695, 0.88, 0.4382, 0.88, 0.4382, 0.9722, 0.4695, 0.9722, 0.03121, 0.88, -9.423e-05, 0.88, -9.423e-05, 0.9722, 0.03121, 0.9722, 0.4382, 0.88, 0.4069, 0.88, 0.4069, 0.9722, 0.4382, 0.9722, 0.8452, 0.88, 0.8139, 0.88, 0.8139, 0.9722, 0.8452, 0.9722, 1.002, 0.88, 0.9705, 0.88, 0.9705, 0.9722, 1.002, 0.9722, 0.4069, 0.88, 0.3756, 0.88, 0.3756, 0.9722, 0.4069, 0.9722, 0.8139, 0.88, 0.7826, 0.88, 0.7826, 0.9722, 0.8139, 0.9722, 0.9705, 0.88, 0.9392, 0.88, 0.9392, 0.9722, 0.9705, 0.9722, 0.3756, 0.88, 0.3443, 0.88, 0.3443, 0.9722, 0.3756, 0.9722, 0.7826, 0.88, 0.7513, 0.88, 0.7513, 0.9722, 0.7826, 0.9722, 0.9392, 0.88, 0.9078, 0.88, 0.9078, 0.9722, 0.9392, 0.9722, 0.3443, 0.88, 0.313, 0.88, 0.313, 0.9722, 0.3443, 0.9722, 0.7513, 0.88, 0.72, 0.88, 0.72, 0.9722, 0.7513, 0.9722, 0.9078, 0.88, 0.8765, 0.88, 0.8765, 0.9722, 0.9078, 0.9722, 0.313, 0.88, 0.2817, 0.88, 0.2817, 0.9722, 0.313, 0.9722, 0.72, 0.88, 0.6887, 0.88, 0.6887, 0.9722, 0.72, 0.9722, 0.8765, 0.88, 0.8452, 0.88, 0.8452, 0.9722, 0.8765, 0.9722, 0.2817, 0.88, 0.2504, 0.88, 0.2504, 0.9722, 0.2817, 0.9722, 0.6887, 0.88, 0.6574, 0.88, 0.6574, 0.9722, 0.6887, 0.9722])
me_circle_001.update()

# ---- objects
ob_waterfallripples = bpy.data.objects.new('WaterfallRipples', me_circle_001)

# ---- transforms, parenting, visibility, modifiers, constraints
ob_waterfallripples.location = (0.0, 0.0, 0.0)
_m = ob_waterfallripples.modifiers.new('Solidify', 'SOLIDIFY')

# ---- collection membership
col_collection.objects.link(ob_waterfallripples)

# ---- scene / render settings (as saved in the file)
scene.frame_start = 1; scene.frame_end = 250; scene.frame_set(1)
scene.render.engine = 'CYCLES'
scene.render.use_high_quality_normals = True
scene.cycles.use_denoising = False
scene.cycles.samples = 250
scene.cycles.sampling_pattern = 'TABULATED_SOBOL'
scene.cycles.diffuse_bounces = 8
scene.cycles.glossy_bounces = 8
scene.cycles.transmission_bounces = 8
scene.eevee.taa_samples = 64
scene.eevee.taa_render_samples = 256
scene.eevee.volumetric_tile_size = '2'
scene.eevee.use_gtao = True
scene.eevee.ray_tracing_options.trace_max_roughness = 0.0
scene.eevee.use_raytracing = True
scene.view_settings.view_transform = 'Filmic'
bpy.context.view_layer.update()

# ---- added for rendering (the .blend has no active camera and no usable light): camera, sun
cam_auto = bpy.data.cameras.new('AutoCamera')
cam_auto.lens = 50.0
cam_auto.sensor_width = 36.0
cam_auto.clip_end = 1000.0
ob_auto_camera = bpy.data.objects.new('AutoCamera', cam_auto)
scene.collection.objects.link(ob_auto_camera)
ob_auto_camera.location = (2.61695, -3.14034, 2.09856)
ob_auto_camera.rotation_euler = (1.09748, -7.21219e-08, 0.694738)
scene.camera = ob_auto_camera
light_auto_sun = bpy.data.lights.new('AutoSun', 'SUN')
light_auto_sun.energy = 3.0
light_auto_sun.angle = 0.0523599
ob_auto_sun = bpy.data.objects.new('AutoSun', light_auto_sun)
scene.collection.objects.link(ob_auto_sun)
ob_auto_sun.rotation_euler = (0.872665, 0.174533, 0.523599)
bpy.context.view_layer.update()
